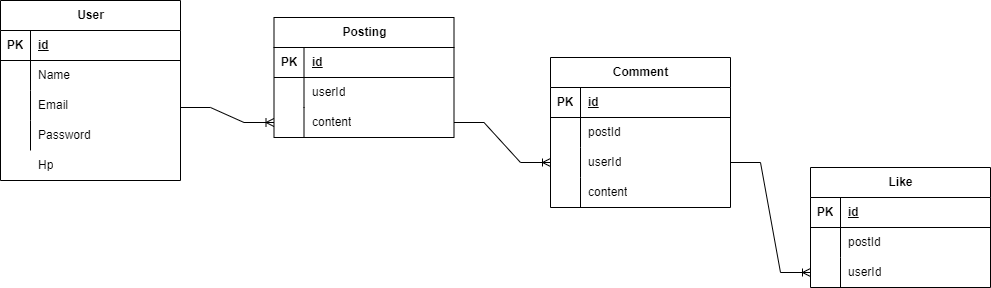

The diagram above was exported from draw.io. Its source (the exported page's mxGraphModel, read from the mxfile embedded in the PNG):
<mxGraphModel dx="1687" dy="925" grid="1" gridSize="10" guides="1" tooltips="1" connect="1" arrows="1" fold="1" page="1" pageScale="1" pageWidth="827" pageHeight="1169" math="0" shadow="0">
  <root>
    <mxCell id="WIyWlLk6GJQsqaUBKTNV-0" />
    <mxCell id="WIyWlLk6GJQsqaUBKTNV-1" parent="WIyWlLk6GJQsqaUBKTNV-0" />
    <mxCell id="381dhJS-WlLHF5BQ1aRB-28" value="User" style="shape=table;startSize=30;container=1;collapsible=1;childLayout=tableLayout;fixedRows=1;rowLines=0;fontStyle=1;align=center;resizeLast=1;html=1;" vertex="1" parent="WIyWlLk6GJQsqaUBKTNV-1">
      <mxGeometry x="50" y="83" width="180" height="180" as="geometry" />
    </mxCell>
    <mxCell id="381dhJS-WlLHF5BQ1aRB-29" value="" style="shape=tableRow;horizontal=0;startSize=0;swimlaneHead=0;swimlaneBody=0;fillColor=none;collapsible=0;dropTarget=0;points=[[0,0.5],[1,0.5]];portConstraint=eastwest;top=0;left=0;right=0;bottom=1;" vertex="1" parent="381dhJS-WlLHF5BQ1aRB-28">
      <mxGeometry y="30" width="180" height="30" as="geometry" />
    </mxCell>
    <mxCell id="381dhJS-WlLHF5BQ1aRB-30" value="PK" style="shape=partialRectangle;connectable=0;fillColor=none;top=0;left=0;bottom=0;right=0;fontStyle=1;overflow=hidden;whiteSpace=wrap;html=1;" vertex="1" parent="381dhJS-WlLHF5BQ1aRB-29">
      <mxGeometry width="30" height="30" as="geometry">
        <mxRectangle width="30" height="30" as="alternateBounds" />
      </mxGeometry>
    </mxCell>
    <mxCell id="381dhJS-WlLHF5BQ1aRB-31" value="id" style="shape=partialRectangle;connectable=0;fillColor=none;top=0;left=0;bottom=0;right=0;align=left;spacingLeft=6;fontStyle=5;overflow=hidden;whiteSpace=wrap;html=1;" vertex="1" parent="381dhJS-WlLHF5BQ1aRB-29">
      <mxGeometry x="30" width="150" height="30" as="geometry">
        <mxRectangle width="150" height="30" as="alternateBounds" />
      </mxGeometry>
    </mxCell>
    <mxCell id="381dhJS-WlLHF5BQ1aRB-32" value="" style="shape=tableRow;horizontal=0;startSize=0;swimlaneHead=0;swimlaneBody=0;fillColor=none;collapsible=0;dropTarget=0;points=[[0,0.5],[1,0.5]];portConstraint=eastwest;top=0;left=0;right=0;bottom=0;" vertex="1" parent="381dhJS-WlLHF5BQ1aRB-28">
      <mxGeometry y="60" width="180" height="30" as="geometry" />
    </mxCell>
    <mxCell id="381dhJS-WlLHF5BQ1aRB-33" value="" style="shape=partialRectangle;connectable=0;fillColor=none;top=0;left=0;bottom=0;right=0;editable=1;overflow=hidden;whiteSpace=wrap;html=1;" vertex="1" parent="381dhJS-WlLHF5BQ1aRB-32">
      <mxGeometry width="30" height="30" as="geometry">
        <mxRectangle width="30" height="30" as="alternateBounds" />
      </mxGeometry>
    </mxCell>
    <mxCell id="381dhJS-WlLHF5BQ1aRB-34" value="Name" style="shape=partialRectangle;connectable=0;fillColor=none;top=0;left=0;bottom=0;right=0;align=left;spacingLeft=6;overflow=hidden;whiteSpace=wrap;html=1;" vertex="1" parent="381dhJS-WlLHF5BQ1aRB-32">
      <mxGeometry x="30" width="150" height="30" as="geometry">
        <mxRectangle width="150" height="30" as="alternateBounds" />
      </mxGeometry>
    </mxCell>
    <mxCell id="381dhJS-WlLHF5BQ1aRB-35" value="" style="shape=tableRow;horizontal=0;startSize=0;swimlaneHead=0;swimlaneBody=0;fillColor=none;collapsible=0;dropTarget=0;points=[[0,0.5],[1,0.5]];portConstraint=eastwest;top=0;left=0;right=0;bottom=0;" vertex="1" parent="381dhJS-WlLHF5BQ1aRB-28">
      <mxGeometry y="90" width="180" height="30" as="geometry" />
    </mxCell>
    <mxCell id="381dhJS-WlLHF5BQ1aRB-36" value="" style="shape=partialRectangle;connectable=0;fillColor=none;top=0;left=0;bottom=0;right=0;editable=1;overflow=hidden;whiteSpace=wrap;html=1;" vertex="1" parent="381dhJS-WlLHF5BQ1aRB-35">
      <mxGeometry width="30" height="30" as="geometry">
        <mxRectangle width="30" height="30" as="alternateBounds" />
      </mxGeometry>
    </mxCell>
    <mxCell id="381dhJS-WlLHF5BQ1aRB-37" value="Email" style="shape=partialRectangle;connectable=0;fillColor=none;top=0;left=0;bottom=0;right=0;align=left;spacingLeft=6;overflow=hidden;whiteSpace=wrap;html=1;" vertex="1" parent="381dhJS-WlLHF5BQ1aRB-35">
      <mxGeometry x="30" width="150" height="30" as="geometry">
        <mxRectangle width="150" height="30" as="alternateBounds" />
      </mxGeometry>
    </mxCell>
    <mxCell id="381dhJS-WlLHF5BQ1aRB-38" value="" style="shape=tableRow;horizontal=0;startSize=0;swimlaneHead=0;swimlaneBody=0;fillColor=none;collapsible=0;dropTarget=0;points=[[0,0.5],[1,0.5]];portConstraint=eastwest;top=0;left=0;right=0;bottom=0;" vertex="1" parent="381dhJS-WlLHF5BQ1aRB-28">
      <mxGeometry y="120" width="180" height="30" as="geometry" />
    </mxCell>
    <mxCell id="381dhJS-WlLHF5BQ1aRB-39" value="" style="shape=partialRectangle;connectable=0;fillColor=none;top=0;left=0;bottom=0;right=0;editable=1;overflow=hidden;whiteSpace=wrap;html=1;" vertex="1" parent="381dhJS-WlLHF5BQ1aRB-38">
      <mxGeometry width="30" height="30" as="geometry">
        <mxRectangle width="30" height="30" as="alternateBounds" />
      </mxGeometry>
    </mxCell>
    <mxCell id="381dhJS-WlLHF5BQ1aRB-40" value="Password" style="shape=partialRectangle;connectable=0;fillColor=none;top=0;left=0;bottom=0;right=0;align=left;spacingLeft=6;overflow=hidden;whiteSpace=wrap;html=1;" vertex="1" parent="381dhJS-WlLHF5BQ1aRB-38">
      <mxGeometry x="30" width="150" height="30" as="geometry">
        <mxRectangle width="150" height="30" as="alternateBounds" />
      </mxGeometry>
    </mxCell>
    <mxCell id="381dhJS-WlLHF5BQ1aRB-41" value="Hp" style="shape=partialRectangle;connectable=0;fillColor=none;top=0;left=0;bottom=0;right=0;align=left;spacingLeft=6;overflow=hidden;whiteSpace=wrap;html=1;" vertex="1" parent="WIyWlLk6GJQsqaUBKTNV-1">
      <mxGeometry x="80" y="233" width="150" height="30" as="geometry">
        <mxRectangle width="150" height="30" as="alternateBounds" />
      </mxGeometry>
    </mxCell>
    <mxCell id="381dhJS-WlLHF5BQ1aRB-42" value="Posting" style="shape=table;startSize=30;container=1;collapsible=1;childLayout=tableLayout;fixedRows=1;rowLines=0;fontStyle=1;align=center;resizeLast=1;html=1;" vertex="1" parent="WIyWlLk6GJQsqaUBKTNV-1">
      <mxGeometry x="323.5" y="100" width="180" height="120" as="geometry" />
    </mxCell>
    <mxCell id="381dhJS-WlLHF5BQ1aRB-43" value="" style="shape=tableRow;horizontal=0;startSize=0;swimlaneHead=0;swimlaneBody=0;fillColor=none;collapsible=0;dropTarget=0;points=[[0,0.5],[1,0.5]];portConstraint=eastwest;top=0;left=0;right=0;bottom=1;" vertex="1" parent="381dhJS-WlLHF5BQ1aRB-42">
      <mxGeometry y="30" width="180" height="30" as="geometry" />
    </mxCell>
    <mxCell id="381dhJS-WlLHF5BQ1aRB-44" value="PK" style="shape=partialRectangle;connectable=0;fillColor=none;top=0;left=0;bottom=0;right=0;fontStyle=1;overflow=hidden;whiteSpace=wrap;html=1;" vertex="1" parent="381dhJS-WlLHF5BQ1aRB-43">
      <mxGeometry width="30" height="30" as="geometry">
        <mxRectangle width="30" height="30" as="alternateBounds" />
      </mxGeometry>
    </mxCell>
    <mxCell id="381dhJS-WlLHF5BQ1aRB-45" value="id" style="shape=partialRectangle;connectable=0;fillColor=none;top=0;left=0;bottom=0;right=0;align=left;spacingLeft=6;fontStyle=5;overflow=hidden;whiteSpace=wrap;html=1;" vertex="1" parent="381dhJS-WlLHF5BQ1aRB-43">
      <mxGeometry x="30" width="150" height="30" as="geometry">
        <mxRectangle width="150" height="30" as="alternateBounds" />
      </mxGeometry>
    </mxCell>
    <mxCell id="381dhJS-WlLHF5BQ1aRB-46" value="" style="shape=tableRow;horizontal=0;startSize=0;swimlaneHead=0;swimlaneBody=0;fillColor=none;collapsible=0;dropTarget=0;points=[[0,0.5],[1,0.5]];portConstraint=eastwest;top=0;left=0;right=0;bottom=0;" vertex="1" parent="381dhJS-WlLHF5BQ1aRB-42">
      <mxGeometry y="60" width="180" height="30" as="geometry" />
    </mxCell>
    <mxCell id="381dhJS-WlLHF5BQ1aRB-47" value="" style="shape=partialRectangle;connectable=0;fillColor=none;top=0;left=0;bottom=0;right=0;editable=1;overflow=hidden;whiteSpace=wrap;html=1;" vertex="1" parent="381dhJS-WlLHF5BQ1aRB-46">
      <mxGeometry width="30" height="30" as="geometry">
        <mxRectangle width="30" height="30" as="alternateBounds" />
      </mxGeometry>
    </mxCell>
    <mxCell id="381dhJS-WlLHF5BQ1aRB-48" value="userId" style="shape=partialRectangle;connectable=0;fillColor=none;top=0;left=0;bottom=0;right=0;align=left;spacingLeft=6;overflow=hidden;whiteSpace=wrap;html=1;" vertex="1" parent="381dhJS-WlLHF5BQ1aRB-46">
      <mxGeometry x="30" width="150" height="30" as="geometry">
        <mxRectangle width="150" height="30" as="alternateBounds" />
      </mxGeometry>
    </mxCell>
    <mxCell id="381dhJS-WlLHF5BQ1aRB-49" value="" style="shape=tableRow;horizontal=0;startSize=0;swimlaneHead=0;swimlaneBody=0;fillColor=none;collapsible=0;dropTarget=0;points=[[0,0.5],[1,0.5]];portConstraint=eastwest;top=0;left=0;right=0;bottom=0;" vertex="1" parent="381dhJS-WlLHF5BQ1aRB-42">
      <mxGeometry y="90" width="180" height="30" as="geometry" />
    </mxCell>
    <mxCell id="381dhJS-WlLHF5BQ1aRB-50" value="" style="shape=partialRectangle;connectable=0;fillColor=none;top=0;left=0;bottom=0;right=0;editable=1;overflow=hidden;whiteSpace=wrap;html=1;" vertex="1" parent="381dhJS-WlLHF5BQ1aRB-49">
      <mxGeometry width="30" height="30" as="geometry">
        <mxRectangle width="30" height="30" as="alternateBounds" />
      </mxGeometry>
    </mxCell>
    <mxCell id="381dhJS-WlLHF5BQ1aRB-51" value="content" style="shape=partialRectangle;connectable=0;fillColor=none;top=0;left=0;bottom=0;right=0;align=left;spacingLeft=6;overflow=hidden;whiteSpace=wrap;html=1;" vertex="1" parent="381dhJS-WlLHF5BQ1aRB-49">
      <mxGeometry x="30" width="150" height="30" as="geometry">
        <mxRectangle width="150" height="30" as="alternateBounds" />
      </mxGeometry>
    </mxCell>
    <mxCell id="381dhJS-WlLHF5BQ1aRB-55" value="Comment" style="shape=table;startSize=30;container=1;collapsible=1;childLayout=tableLayout;fixedRows=1;rowLines=0;fontStyle=1;align=center;resizeLast=1;html=1;" vertex="1" parent="WIyWlLk6GJQsqaUBKTNV-1">
      <mxGeometry x="600" y="140" width="180" height="150" as="geometry" />
    </mxCell>
    <mxCell id="381dhJS-WlLHF5BQ1aRB-56" value="" style="shape=tableRow;horizontal=0;startSize=0;swimlaneHead=0;swimlaneBody=0;fillColor=none;collapsible=0;dropTarget=0;points=[[0,0.5],[1,0.5]];portConstraint=eastwest;top=0;left=0;right=0;bottom=1;" vertex="1" parent="381dhJS-WlLHF5BQ1aRB-55">
      <mxGeometry y="30" width="180" height="30" as="geometry" />
    </mxCell>
    <mxCell id="381dhJS-WlLHF5BQ1aRB-57" value="PK" style="shape=partialRectangle;connectable=0;fillColor=none;top=0;left=0;bottom=0;right=0;fontStyle=1;overflow=hidden;whiteSpace=wrap;html=1;" vertex="1" parent="381dhJS-WlLHF5BQ1aRB-56">
      <mxGeometry width="30" height="30" as="geometry">
        <mxRectangle width="30" height="30" as="alternateBounds" />
      </mxGeometry>
    </mxCell>
    <mxCell id="381dhJS-WlLHF5BQ1aRB-58" value="id" style="shape=partialRectangle;connectable=0;fillColor=none;top=0;left=0;bottom=0;right=0;align=left;spacingLeft=6;fontStyle=5;overflow=hidden;whiteSpace=wrap;html=1;" vertex="1" parent="381dhJS-WlLHF5BQ1aRB-56">
      <mxGeometry x="30" width="150" height="30" as="geometry">
        <mxRectangle width="150" height="30" as="alternateBounds" />
      </mxGeometry>
    </mxCell>
    <mxCell id="381dhJS-WlLHF5BQ1aRB-59" value="" style="shape=tableRow;horizontal=0;startSize=0;swimlaneHead=0;swimlaneBody=0;fillColor=none;collapsible=0;dropTarget=0;points=[[0,0.5],[1,0.5]];portConstraint=eastwest;top=0;left=0;right=0;bottom=0;" vertex="1" parent="381dhJS-WlLHF5BQ1aRB-55">
      <mxGeometry y="60" width="180" height="30" as="geometry" />
    </mxCell>
    <mxCell id="381dhJS-WlLHF5BQ1aRB-60" value="" style="shape=partialRectangle;connectable=0;fillColor=none;top=0;left=0;bottom=0;right=0;editable=1;overflow=hidden;whiteSpace=wrap;html=1;" vertex="1" parent="381dhJS-WlLHF5BQ1aRB-59">
      <mxGeometry width="30" height="30" as="geometry">
        <mxRectangle width="30" height="30" as="alternateBounds" />
      </mxGeometry>
    </mxCell>
    <mxCell id="381dhJS-WlLHF5BQ1aRB-61" value="postId" style="shape=partialRectangle;connectable=0;fillColor=none;top=0;left=0;bottom=0;right=0;align=left;spacingLeft=6;overflow=hidden;whiteSpace=wrap;html=1;" vertex="1" parent="381dhJS-WlLHF5BQ1aRB-59">
      <mxGeometry x="30" width="150" height="30" as="geometry">
        <mxRectangle width="150" height="30" as="alternateBounds" />
      </mxGeometry>
    </mxCell>
    <mxCell id="381dhJS-WlLHF5BQ1aRB-62" value="" style="shape=tableRow;horizontal=0;startSize=0;swimlaneHead=0;swimlaneBody=0;fillColor=none;collapsible=0;dropTarget=0;points=[[0,0.5],[1,0.5]];portConstraint=eastwest;top=0;left=0;right=0;bottom=0;" vertex="1" parent="381dhJS-WlLHF5BQ1aRB-55">
      <mxGeometry y="90" width="180" height="30" as="geometry" />
    </mxCell>
    <mxCell id="381dhJS-WlLHF5BQ1aRB-63" value="" style="shape=partialRectangle;connectable=0;fillColor=none;top=0;left=0;bottom=0;right=0;editable=1;overflow=hidden;whiteSpace=wrap;html=1;" vertex="1" parent="381dhJS-WlLHF5BQ1aRB-62">
      <mxGeometry width="30" height="30" as="geometry">
        <mxRectangle width="30" height="30" as="alternateBounds" />
      </mxGeometry>
    </mxCell>
    <mxCell id="381dhJS-WlLHF5BQ1aRB-64" value="userId" style="shape=partialRectangle;connectable=0;fillColor=none;top=0;left=0;bottom=0;right=0;align=left;spacingLeft=6;overflow=hidden;whiteSpace=wrap;html=1;" vertex="1" parent="381dhJS-WlLHF5BQ1aRB-62">
      <mxGeometry x="30" width="150" height="30" as="geometry">
        <mxRectangle width="150" height="30" as="alternateBounds" />
      </mxGeometry>
    </mxCell>
    <mxCell id="381dhJS-WlLHF5BQ1aRB-65" value="" style="shape=tableRow;horizontal=0;startSize=0;swimlaneHead=0;swimlaneBody=0;fillColor=none;collapsible=0;dropTarget=0;points=[[0,0.5],[1,0.5]];portConstraint=eastwest;top=0;left=0;right=0;bottom=0;" vertex="1" parent="381dhJS-WlLHF5BQ1aRB-55">
      <mxGeometry y="120" width="180" height="30" as="geometry" />
    </mxCell>
    <mxCell id="381dhJS-WlLHF5BQ1aRB-66" value="" style="shape=partialRectangle;connectable=0;fillColor=none;top=0;left=0;bottom=0;right=0;editable=1;overflow=hidden;whiteSpace=wrap;html=1;" vertex="1" parent="381dhJS-WlLHF5BQ1aRB-65">
      <mxGeometry width="30" height="30" as="geometry">
        <mxRectangle width="30" height="30" as="alternateBounds" />
      </mxGeometry>
    </mxCell>
    <mxCell id="381dhJS-WlLHF5BQ1aRB-67" value="content" style="shape=partialRectangle;connectable=0;fillColor=none;top=0;left=0;bottom=0;right=0;align=left;spacingLeft=6;overflow=hidden;whiteSpace=wrap;html=1;" vertex="1" parent="381dhJS-WlLHF5BQ1aRB-65">
      <mxGeometry x="30" width="150" height="30" as="geometry">
        <mxRectangle width="150" height="30" as="alternateBounds" />
      </mxGeometry>
    </mxCell>
    <mxCell id="381dhJS-WlLHF5BQ1aRB-68" value="Like" style="shape=table;startSize=30;container=1;collapsible=1;childLayout=tableLayout;fixedRows=1;rowLines=0;fontStyle=1;align=center;resizeLast=1;html=1;" vertex="1" parent="WIyWlLk6GJQsqaUBKTNV-1">
      <mxGeometry x="860" y="250" width="180" height="120" as="geometry" />
    </mxCell>
    <mxCell id="381dhJS-WlLHF5BQ1aRB-69" value="" style="shape=tableRow;horizontal=0;startSize=0;swimlaneHead=0;swimlaneBody=0;fillColor=none;collapsible=0;dropTarget=0;points=[[0,0.5],[1,0.5]];portConstraint=eastwest;top=0;left=0;right=0;bottom=1;" vertex="1" parent="381dhJS-WlLHF5BQ1aRB-68">
      <mxGeometry y="30" width="180" height="30" as="geometry" />
    </mxCell>
    <mxCell id="381dhJS-WlLHF5BQ1aRB-70" value="PK" style="shape=partialRectangle;connectable=0;fillColor=none;top=0;left=0;bottom=0;right=0;fontStyle=1;overflow=hidden;whiteSpace=wrap;html=1;" vertex="1" parent="381dhJS-WlLHF5BQ1aRB-69">
      <mxGeometry width="30" height="30" as="geometry">
        <mxRectangle width="30" height="30" as="alternateBounds" />
      </mxGeometry>
    </mxCell>
    <mxCell id="381dhJS-WlLHF5BQ1aRB-71" value="id" style="shape=partialRectangle;connectable=0;fillColor=none;top=0;left=0;bottom=0;right=0;align=left;spacingLeft=6;fontStyle=5;overflow=hidden;whiteSpace=wrap;html=1;" vertex="1" parent="381dhJS-WlLHF5BQ1aRB-69">
      <mxGeometry x="30" width="150" height="30" as="geometry">
        <mxRectangle width="150" height="30" as="alternateBounds" />
      </mxGeometry>
    </mxCell>
    <mxCell id="381dhJS-WlLHF5BQ1aRB-72" value="" style="shape=tableRow;horizontal=0;startSize=0;swimlaneHead=0;swimlaneBody=0;fillColor=none;collapsible=0;dropTarget=0;points=[[0,0.5],[1,0.5]];portConstraint=eastwest;top=0;left=0;right=0;bottom=0;" vertex="1" parent="381dhJS-WlLHF5BQ1aRB-68">
      <mxGeometry y="60" width="180" height="30" as="geometry" />
    </mxCell>
    <mxCell id="381dhJS-WlLHF5BQ1aRB-73" value="" style="shape=partialRectangle;connectable=0;fillColor=none;top=0;left=0;bottom=0;right=0;editable=1;overflow=hidden;whiteSpace=wrap;html=1;" vertex="1" parent="381dhJS-WlLHF5BQ1aRB-72">
      <mxGeometry width="30" height="30" as="geometry">
        <mxRectangle width="30" height="30" as="alternateBounds" />
      </mxGeometry>
    </mxCell>
    <mxCell id="381dhJS-WlLHF5BQ1aRB-74" value="postId" style="shape=partialRectangle;connectable=0;fillColor=none;top=0;left=0;bottom=0;right=0;align=left;spacingLeft=6;overflow=hidden;whiteSpace=wrap;html=1;" vertex="1" parent="381dhJS-WlLHF5BQ1aRB-72">
      <mxGeometry x="30" width="150" height="30" as="geometry">
        <mxRectangle width="150" height="30" as="alternateBounds" />
      </mxGeometry>
    </mxCell>
    <mxCell id="381dhJS-WlLHF5BQ1aRB-75" value="" style="shape=tableRow;horizontal=0;startSize=0;swimlaneHead=0;swimlaneBody=0;fillColor=none;collapsible=0;dropTarget=0;points=[[0,0.5],[1,0.5]];portConstraint=eastwest;top=0;left=0;right=0;bottom=0;" vertex="1" parent="381dhJS-WlLHF5BQ1aRB-68">
      <mxGeometry y="90" width="180" height="30" as="geometry" />
    </mxCell>
    <mxCell id="381dhJS-WlLHF5BQ1aRB-76" value="" style="shape=partialRectangle;connectable=0;fillColor=none;top=0;left=0;bottom=0;right=0;editable=1;overflow=hidden;whiteSpace=wrap;html=1;" vertex="1" parent="381dhJS-WlLHF5BQ1aRB-75">
      <mxGeometry width="30" height="30" as="geometry">
        <mxRectangle width="30" height="30" as="alternateBounds" />
      </mxGeometry>
    </mxCell>
    <mxCell id="381dhJS-WlLHF5BQ1aRB-77" value="userId" style="shape=partialRectangle;connectable=0;fillColor=none;top=0;left=0;bottom=0;right=0;align=left;spacingLeft=6;overflow=hidden;whiteSpace=wrap;html=1;" vertex="1" parent="381dhJS-WlLHF5BQ1aRB-75">
      <mxGeometry x="30" width="150" height="30" as="geometry">
        <mxRectangle width="150" height="30" as="alternateBounds" />
      </mxGeometry>
    </mxCell>
    <mxCell id="381dhJS-WlLHF5BQ1aRB-81" value="" style="edgeStyle=entityRelationEdgeStyle;fontSize=12;html=1;endArrow=ERoneToMany;rounded=0;entryX=0;entryY=0.5;entryDx=0;entryDy=0;" edge="1" parent="WIyWlLk6GJQsqaUBKTNV-1" target="381dhJS-WlLHF5BQ1aRB-49">
      <mxGeometry width="100" height="100" relative="1" as="geometry">
        <mxPoint x="230" y="190" as="sourcePoint" />
        <mxPoint x="330" y="90" as="targetPoint" />
      </mxGeometry>
    </mxCell>
    <mxCell id="381dhJS-WlLHF5BQ1aRB-82" value="" style="edgeStyle=entityRelationEdgeStyle;fontSize=12;html=1;endArrow=ERoneToMany;rounded=0;entryX=0;entryY=0.5;entryDx=0;entryDy=0;exitX=1;exitY=0.5;exitDx=0;exitDy=0;" edge="1" parent="WIyWlLk6GJQsqaUBKTNV-1" source="381dhJS-WlLHF5BQ1aRB-49" target="381dhJS-WlLHF5BQ1aRB-62">
      <mxGeometry width="100" height="100" relative="1" as="geometry">
        <mxPoint x="930" y="350" as="sourcePoint" />
        <mxPoint x="1030" y="250" as="targetPoint" />
      </mxGeometry>
    </mxCell>
    <mxCell id="381dhJS-WlLHF5BQ1aRB-83" value="" style="edgeStyle=entityRelationEdgeStyle;fontSize=12;html=1;endArrow=ERoneToMany;rounded=0;exitX=1;exitY=0.5;exitDx=0;exitDy=0;entryX=0;entryY=0.5;entryDx=0;entryDy=0;" edge="1" parent="WIyWlLk6GJQsqaUBKTNV-1" source="381dhJS-WlLHF5BQ1aRB-62" target="381dhJS-WlLHF5BQ1aRB-75">
      <mxGeometry width="100" height="100" relative="1" as="geometry">
        <mxPoint x="1110" y="350" as="sourcePoint" />
        <mxPoint x="1210" y="250" as="targetPoint" />
      </mxGeometry>
    </mxCell>
  </root>
</mxGraphModel>